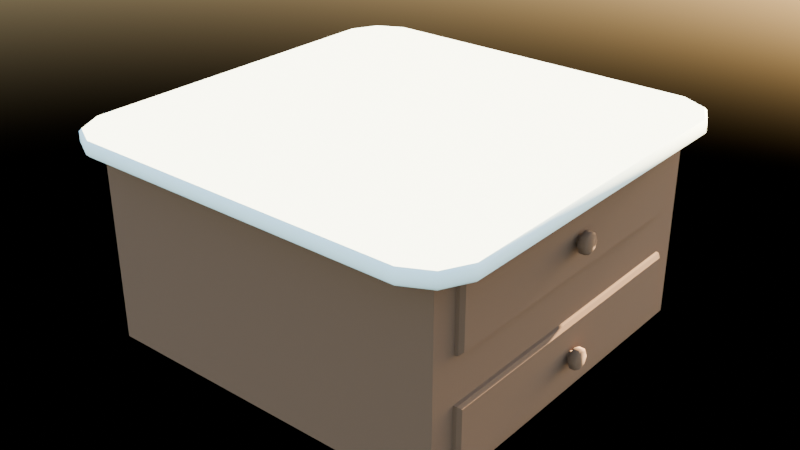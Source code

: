 # Source: Counter_1.blend  (saved by Blender 4.3.34; exported with 4.5.12 LTS)
import bpy
from mathutils import Matrix  # noqa: F401  (used for matrix-valued properties, if any)

bpy.ops.wm.read_factory_settings(use_empty=True)
scene = bpy.context.scene
scene.name = 'Scene'

# ---- collections
col_collection = bpy.data.collections.new('Collection'); scene.collection.children.link(col_collection)

# ---- materials (node trees are filled in below, after node groups)
mat_wood_1 = bpy.data.materials.new('Wood 1')
mat_wood_1.alpha_threshold = 0.0
mat_wood_1.roughness = 0.5
mat_wood_1.line_color = (0.0, 0.0, 0.0, 1.0)
mat_counter_top = bpy.data.materials.new('counter top')

# ---- material node trees
mat_wood_1.use_nodes = True; mat_wood_1.node_tree.nodes.clear()
_N = mat_wood_1.node_tree.nodes; _L = mat_wood_1.node_tree.links
n0 = _N.new('ShaderNodeOutputMaterial'); n0.name = 'Material Output'; n0.location = (300, 300)
n1 = _N.new('ShaderNodeBsdfPrincipled'); n1.name = 'Principled BSDF'; n1.location = (10, 300)
n1.inputs[0].default_value = (0.107, 0.05922, 0.03323, 1.0)
n1.inputs[2].default_value = 1.0
n1.inputs[3].default_value = 1.45
_L.new(n1.outputs[0], n0.inputs[0])
n0.is_active_output = True
mat_counter_top.use_nodes = True; mat_counter_top.node_tree.nodes.clear()
_N = mat_counter_top.node_tree.nodes; _L = mat_counter_top.node_tree.links
n0 = _N.new('ShaderNodeBsdfPrincipled'); n0.name = 'Principled BSDF'; n0.location = (10, 300)
n0.inputs[0].default_value = (0.7108, 0.9021, 0.9021, 1.0)
n0.inputs[2].default_value = 1.0
n1 = _N.new('ShaderNodeOutputMaterial'); n1.name = 'Material Output'; n1.location = (300, 300)
_L.new(n0.outputs[0], n1.inputs[0])
n1.is_active_output = True

# ---- world
world_world = bpy.data.worlds.new('World'); scene.world = world_world
world_world.use_nodes = True; world_world.node_tree.nodes.clear()
_N = world_world.node_tree.nodes; _L = world_world.node_tree.links
n0 = _N.new('ShaderNodeOutputWorld'); n0.name = 'World Output'; n0.location = (300, 300)
n1 = _N.new('ShaderNodeBackground'); n1.name = 'Background'; n1.location = (10, 300)
n2 = _N.new('ShaderNodeTexSky'); n2.name = 'Sky Texture'; n2.location = (-190, 280)
_L.new(n1.outputs[0], n0.inputs[0])
_L.new(n2.outputs[0], n1.inputs[0])
n0.is_active_output = True
world_world.color = (0.05088, 0.05088, 0.05088)
world_world.sun_shadow_jitter_overblur = 0.0

# ---- meshes
me_cube = bpy.data.meshes.new('Cube')
me_cube.from_pydata([(1.0, 0.8609, 0.0289), (1.0, 0.8609, -0.9474), (1.0, -0.8609, 0.0289), (1.0, -0.8609, -0.9474), (-1.0, 1.0, 0.08154), (-1.0, 1.0, -1.0), (-1.0, -1.0, 0.08154), (-1.0, -1.0, -1.0), (1.0, 0.8609, -0.3368), (1.0, 0.8609, -0.5817), (-1.0, -1.0, -0.529), (-1.0, -1.0, -0.3894), (1.0, -0.8609, -0.3368), (1.0, -0.8609, -0.5817), (-1.0, 1.0, -0.529), (-1.0, 1.0, -0.3894), (1.0, 1.0, 0.08154), (1.0, -1.0, 0.08154), (1.0, -1.0, -1.0), (1.0, 1.0, -1.0), (1.0, 1.0, -0.3894), (1.0, -1.0, -0.3894), (1.0, -1.0, -0.529), (1.0, 1.0, -0.529), (0.6602, 0.8609, 0.0289), (0.6602, -0.8609, 0.0289), (0.6602, -0.8609, -0.9474), (0.6602, 0.8609, -0.9474), (0.6602, 0.8609, -0.3368), (0.6602, -0.8609, -0.3368), (0.6602, -0.8609, -0.5817), (0.6602, 0.8609, -0.5817)], [], [(16, 4, 6, 17), (18, 22, 10, 7), (5, 19, 18, 7), (15, 4, 16, 20), (11, 6, 4, 15), (1, 9, 31, 27), (5, 14, 23, 19), (21, 17, 6, 11), (7, 10, 14, 5), (15, 20, 23, 14), (20, 21, 22, 23), (11, 15, 14, 10), (21, 11, 10, 22), (8, 0, 24, 28), (2, 0, 16, 17), (1, 3, 18, 19), (8, 12, 21, 20), (13, 9, 23, 22), (9, 1, 19, 23), (3, 13, 22, 18), (0, 8, 20, 16), (12, 2, 17, 21), (28, 24, 25, 29), (27, 31, 30, 26), (12, 8, 28, 29), (0, 2, 25, 24), (2, 12, 29, 25), (13, 3, 26, 30), (9, 13, 30, 31), (3, 1, 27, 26)])
_uv = me_cube.uv_layers.new(name='UVMap')
_uv.uv.foreach_set('vector', [0.625, 0.5, 0.875, 0.5, 0.875, 0.75, 0.625, 0.75, 0.375, 0.75, 0.4839, 0.75, 0.4839, 1.0, 0.375, 1.0, 0.125, 0.5, 0.375, 0.5, 0.375, 0.75, 0.125, 0.75, 0.5161, 0.25, 0.625, 0.25, 0.625, 0.5, 0.5161, 0.5, 0.5161, 0.0, 0.625, 0.0, 0.625, 0.25, 0.5161, 0.25, 0.3866, 0.5063, 0.4723, 0.5063, 0.4723, 0.5063, 0.3866, 0.5063, 0.375, 0.25, 0.4839, 0.25, 0.4839, 0.5, 0.375, 0.5, 0.5161, 0.75, 0.625, 0.75, 0.625, 1.0, 0.5161, 1.0, 0.375, 0.0, 0.4839, 0.0, 0.4839, 0.25, 0.375, 0.25, 0.5161, 0.25, 0.5161, 0.5, 0.4839, 0.5, 0.4839, 0.25, 0.5161, 0.5, 0.5161, 0.75, 0.4839, 0.75, 0.4839, 0.5, 0.5161, 0.0, 0.5161, 0.25, 0.4839, 0.25, 0.4839, 0.0, 0.5161, 0.75, 0.5161, 1.0, 0.4839, 1.0, 0.4839, 0.75, 0.5277, 0.5063, 0.6134, 0.5063, 0.6134, 0.5063, 0.5277, 0.5063, 0.6134, 0.7437, 0.6134, 0.5063, 0.625, 0.5, 0.625, 0.75, 0.3866, 0.5063, 0.3866, 0.7437, 0.375, 0.75, 0.375, 0.5, 0.5277, 0.5063, 0.5277, 0.7437, 0.5161, 0.75, 0.5161, 0.5, 0.4723, 0.7437, 0.4723, 0.5063, 0.4839, 0.5, 0.4839, 0.75, 0.4723, 0.5063, 0.3866, 0.5063, 0.375, 0.5, 0.4839, 0.5, 0.3866, 0.7437, 0.4723, 0.7437, 0.4839, 0.75, 0.375, 0.75, 0.6134, 0.5063, 0.5277, 0.5063, 0.5161, 0.5, 0.625, 0.5, 0.5277, 0.7437, 0.6134, 0.7437, 0.625, 0.75, 0.5161, 0.75, 0.5277, 0.5063, 0.6134, 0.5063, 0.6134, 0.7437, 0.5277, 0.7437, 0.3866, 0.5063, 0.4723, 0.5063, 0.4723, 0.7437, 0.3866, 0.7437, 0.5277, 0.7437, 0.5277, 0.5063, 0.5277, 0.5063, 0.5277, 0.7437, 0.6134, 0.5063, 0.6134, 0.7437, 0.6134, 0.7437, 0.6134, 0.5063, 0.6134, 0.7437, 0.5277, 0.7437, 0.5277, 0.7437, 0.6134, 0.7437, 0.4723, 0.7437, 0.3866, 0.7437, 0.3866, 0.7437, 0.4723, 0.7437, 0.4723, 0.5063, 0.4723, 0.7437, 0.4723, 0.7437, 0.4723, 0.5063, 0.3866, 0.7437, 0.3866, 0.5063, 0.3866, 0.5063, 0.3866, 0.7437])
me_cube.materials.append(mat_wood_1)
me_cube.use_mirror_vertex_groups = False
me_cube.update()
me_cube_001 = bpy.data.meshes.new('Cube.001')
me_cube_001.from_pydata([(0.9214, 1.139, 0.08154), (0.925, 1.154, 0.09684), (1.139, 0.9214, 0.08154), (1.154, 0.925, 0.09684), (1.139, -0.9214, 0.08154), (1.154, -0.925, 0.09684), (0.9214, -1.139, 0.08154), (0.925, -1.154, 0.09684), (-1.139, 0.9214, 0.08154), (-1.154, 0.925, 0.09684), (-0.9214, 1.139, 0.08154), (-0.925, 1.154, 0.09684), (-0.9214, -1.139, 0.08154), (-0.925, -1.154, 0.09684), (-1.139, -0.9214, 0.08154), (-1.154, -0.925, 0.09684), (1.077, 1.077, 0.09684), (1.066, 1.066, 0.08154), (1.077, -1.077, 0.09684), (1.066, -1.066, 0.08154), (-1.077, -1.077, 0.09684), (-1.066, -1.066, 0.08154), (-1.077, 1.077, 0.09684), (-1.066, 1.066, 0.08154), (1.141, 0.9218, 0.1642), (1.154, 0.925, 0.1508), (0.9218, 1.141, 0.1642), (0.925, 1.154, 0.1508), (0.9218, -1.141, 0.1642), (0.925, -1.154, 0.1508), (1.141, -0.9218, 0.1642), (1.154, -0.925, 0.1508), (-0.9218, 1.141, 0.1642), (-0.925, 1.154, 0.1508), (-1.141, 0.9218, 0.1642), (-1.154, 0.925, 0.1508), (-1.141, -0.9218, 0.1642), (-1.154, -0.925, 0.1508), (-0.9218, -1.141, 0.1642), (-0.925, -1.154, 0.1508), (1.077, 1.077, 0.1508), (1.067, 1.067, 0.1642), (1.077, -1.077, 0.1508), (1.067, -1.067, 0.1642), (-1.077, -1.077, 0.1508), (-1.067, -1.067, 0.1642), (-1.077, 1.077, 0.1508), (-1.067, 1.067, 0.1642)], [], [(0, 17, 2, 4, 19, 6, 12, 21, 14, 8, 23, 10), (5, 3, 25, 31), (9, 15, 37, 35), (20, 44, 37, 15), (24, 41, 26, 32, 47, 34, 36, 45, 38, 28, 43, 30), (46, 22, 9, 35), (5, 31, 42, 18), (40, 16, 1, 27), (33, 11, 22, 46), (1, 11, 33, 27), (13, 7, 29, 39), (13, 39, 44, 20), (21, 12, 13, 20), (23, 8, 9, 22), (19, 4, 5, 18), (17, 0, 1, 16), (4, 2, 3, 5), (11, 1, 0, 10), (7, 13, 12, 6), (15, 9, 8, 14), (2, 17, 16, 3), (6, 19, 18, 7), (14, 21, 20, 15), (10, 23, 22, 11), (18, 42, 29, 7), (45, 36, 37, 44), (47, 32, 33, 46), (43, 28, 29, 42), (41, 24, 25, 40), (24, 30, 31, 25), (32, 26, 27, 33), (28, 38, 39, 29), (36, 34, 35, 37), (26, 41, 40, 27), (30, 43, 42, 31), (38, 45, 44, 39), (34, 47, 46, 35), (25, 3, 16, 40)])
me_cube_001.polygons.foreach_set('use_smooth', [True] * 38)
_k = set([(0, 10), (0, 17), (2, 4), (2, 17), (4, 19), (6, 12), (6, 19), (8, 14), (8, 23), (10, 23), (12, 21), (14, 21), (24, 30), (24, 41), (26, 32), (26, 41), (28, 38), (28, 43), (30, 43), (32, 47), (34, 36), (34, 47), (36, 45), (38, 45)])
me_cube_001.attributes.new('sharp_edge', 'BOOLEAN', 'EDGE').data.foreach_set('value', [ (min(e.vertices), max(e.vertices)) in _k for e in me_cube_001.edges])
_uv = me_cube_001.uv_layers.new(name='UVMap')
_uv.uv.foreach_set('vector', [0.868, 0.5267, 0.9278, 0.5416, 0.958, 0.5704, 0.9572, 0.9358, 0.9269, 0.9643, 0.867, 0.9785, 0.1041, 0.974, 0.04434, 0.9592, 0.01415, 0.9303, 0.01498, 0.5649, 0.0453, 0.5365, 0.1052, 0.5223, 0.07284, 0.04263, 0.8387, 0.04289, 0.8387, 0.04352, 0.07282, 0.04326, 0.06378, 0.04137, 0.8088, 0.04162, 0.8087, 0.04225, 0.06375, 0.042, 0.8775, 0.04165, 0.8775, 0.04228, 0.8087, 0.04225, 0.8088, 0.04162, 0.01523, 0.1071, 0.04575, 0.07839, 0.106, 0.06416, 0.8692, 0.06859, 0.9294, 0.08353, 0.9598, 0.1126, 0.959, 0.4781, 0.9285, 0.5068, 0.8682, 0.521, 0.105, 0.5166, 0.0448, 0.5017, 0.01441, 0.4726, 0.009826, 0.04198, 0.00985, 0.04135, 0.06378, 0.04137, 0.06375, 0.042, 0.07284, 0.04263, 0.07282, 0.04326, 0.009778, 0.04324, 0.009802, 0.04261, 0.009802, 0.04261, 0.009826, 0.04198, 0.07287, 0.042, 0.07284, 0.04263, 0.8387, 0.04289, 0.8387, 0.04226, 0.9018, 0.04228, 0.9018, 0.04291, 0.07287, 0.042, 0.8387, 0.04226, 0.8387, 0.04289, 0.07284, 0.04263, 0.0638, 0.04074, 0.8088, 0.04099, 0.8088, 0.04162, 0.06378, 0.04137, 0.0638, 0.04074, 0.06378, 0.04137, 0.00985, 0.04135, 0.009874, 0.04072, 0.04434, 0.9592, 0.1041, 0.974, 0.1026, 0.977, 0.03962, 0.9614, 0.0453, 0.5365, 0.01498, 0.5649, 0.008643, 0.5642, 0.04059, 0.5342, 0.9269, 0.9643, 0.9572, 0.9358, 0.9635, 0.9366, 0.9316, 0.9666, 0.9278, 0.5416, 0.868, 0.5267, 0.8695, 0.5237, 0.9325, 0.5393, 0.9572, 0.9358, 0.958, 0.5704, 0.9644, 0.5697, 0.9635, 0.9366, 0.1037, 0.5193, 0.8695, 0.5237, 0.868, 0.5267, 0.1052, 0.5223, 0.8685, 0.9815, 0.1026, 0.977, 0.1041, 0.974, 0.867, 0.9785, 0.007816, 0.931, 0.008643, 0.5642, 0.01498, 0.5649, 0.01415, 0.9303, 0.958, 0.5704, 0.9278, 0.5416, 0.9325, 0.5393, 0.9644, 0.5697, 0.867, 0.9785, 0.9269, 0.9643, 0.9316, 0.9666, 0.8685, 0.9815, 0.01415, 0.9303, 0.04434, 0.9592, 0.03962, 0.9614, 0.007816, 0.931, 0.1052, 0.5223, 0.0453, 0.5365, 0.04059, 0.5342, 0.1037, 0.5193, 0.8775, 0.04102, 0.8775, 0.04165, 0.8088, 0.04162, 0.8088, 0.04099, 0.9285, 0.5068, 0.959, 0.4781, 0.9646, 0.4788, 0.9326, 0.5088, 0.9294, 0.08353, 0.8692, 0.06859, 0.8706, 0.06594, 0.9336, 0.08157, 0.0448, 0.5017, 0.105, 0.5166, 0.1037, 0.5193, 0.04065, 0.5036, 0.04575, 0.07839, 0.01523, 0.1071, 0.009675, 0.1064, 0.04162, 0.07639, 0.01523, 0.1071, 0.01441, 0.4726, 0.008848, 0.4733, 0.009675, 0.1064, 0.8692, 0.06859, 0.106, 0.06416, 0.1047, 0.06149, 0.8706, 0.06594, 0.105, 0.5166, 0.8682, 0.521, 0.8695, 0.5237, 0.1037, 0.5193, 0.959, 0.4781, 0.9598, 0.1126, 0.9654, 0.112, 0.9646, 0.4788, 0.106, 0.06416, 0.04575, 0.07839, 0.04162, 0.07639, 0.1047, 0.06149, 0.01441, 0.4726, 0.0448, 0.5017, 0.04065, 0.5036, 0.008848, 0.4733, 0.8682, 0.521, 0.9285, 0.5068, 0.9326, 0.5088, 0.8695, 0.5237, 0.9598, 0.1126, 0.9294, 0.08353, 0.9336, 0.08157, 0.9654, 0.112, 0.8387, 0.04352, 0.8387, 0.04289, 0.9018, 0.04291, 0.9017, 0.04354])
me_cube_001.materials.append(mat_counter_top)
me_cube_001.use_mirror_vertex_groups = False
me_cube_001.update()
me_cube_003 = bpy.data.meshes.new('Cube.003')
me_cube_003.from_pydata([(1.0, 0.8609, -0.9474), (1.0, -0.8609, -0.9474), (1.0, 0.8609, -0.5817), (1.0, -0.8609, -0.5817), (1.033, 0.8404, -0.9297), (1.033, -0.8404, -0.9297), (1.033, 0.8404, -0.5993), (1.033, -0.8404, -0.5993), (1.016, 0.8573, -0.5834), (1.016, 0.8573, -0.9456), (1.016, -0.8573, -0.9456), (1.016, -0.8573, -0.5834)], [], [(1, 3, 2, 0), (5, 4, 6, 7), (9, 8, 6, 4), (11, 10, 5, 7), (8, 11, 7, 6), (10, 9, 4, 5), (1, 0, 9, 10), (2, 3, 11, 8), (3, 1, 10, 11), (0, 2, 8, 9)])
_uv = me_cube_003.uv_layers.new(name='UVMap')
_uv.uv.foreach_set('vector', [0.0, 0.0, 0.0, 0.0, 0.0, 0.0, 0.0, 0.0, 0.0, 0.0, 0.0, 0.0, 0.0, 0.0, 0.0, 0.0, 0.0, 0.0, 0.0, 0.0, 0.0, 0.0, 0.0, 0.0, 0.0, 0.0, 0.0, 0.0, 0.0, 0.0, 0.0, 0.0, 0.0, 0.0, 0.0, 0.0, 0.0, 0.0, 0.0, 0.0, 0.0, 0.0, 0.0, 0.0, 0.0, 0.0, 0.0, 0.0, 0.0, 0.0, 0.0, 0.0, 0.0, 0.0, 0.0, 0.0, 0.0, 0.0, 0.0, 0.0, 0.0, 0.0, 0.0, 0.0, 0.0, 0.0, 0.0, 0.0, 0.0, 0.0, 0.0, 0.0, 0.0, 0.0, 0.0, 0.0, 0.0, 0.0, 0.0, 0.0])
me_cube_003.materials.append(mat_wood_1)
me_cube_003.use_mirror_vertex_groups = False
me_cube_003.update()
me_circle = bpy.data.meshes.new('Circle')
me_circle.from_pydata([(1.097, 0.04619, -0.7645), (1.097, 0.03266, -0.7318), (1.097, 1.147e-10, -0.7183), (1.097, -0.03266, -0.7318), (1.097, -0.04619, -0.7645), (1.097, -0.03266, -0.7972), (1.097, 1.147e-10, -0.8107), (1.097, 0.03266, -0.7972), (1.087, 0.05658, -0.7645), (1.087, 0.04001, -0.7245), (1.087, 2.695e-10, -0.7079), (1.087, -0.04001, -0.7245), (1.087, -0.05658, -0.7645), (1.087, -0.04001, -0.8045), (1.087, 2.695e-10, -0.8211), (1.087, 0.04001, -0.8045), (1.059, 0.05658, -0.7645), (1.059, 0.04001, -0.7245), (1.059, 2.695e-10, -0.7079), (1.059, -0.04001, -0.7245), (1.059, -0.05658, -0.7645), (1.059, -0.04001, -0.8045), (1.059, 2.695e-10, -0.8211), (1.059, 0.04001, -0.8045), (1.053, 0.05105, -0.7645), (1.053, 0.0361, -0.7284), (1.053, 2.544e-10, -0.7135), (1.053, -0.0361, -0.7284), (1.053, -0.05105, -0.7645), (1.053, -0.0361, -0.8006), (1.053, 2.544e-10, -0.8156), (1.053, 0.0361, -0.8006), (1.053, 0.02743, -0.7645), (1.053, 0.01939, -0.7451), (1.053, -1.288e-10, -0.7371), (1.053, -0.01939, -0.7451), (1.053, -0.02743, -0.7645), (1.053, -0.01939, -0.7839), (1.053, -1.288e-10, -0.7919), (1.053, 0.01939, -0.7839), (1.008, 0.02743, -0.7645), (1.008, 0.01939, -0.7451), (1.008, -1.288e-10, -0.7371), (1.008, -0.01939, -0.7451), (1.008, -0.02743, -0.7645), (1.008, -0.01939, -0.7839), (1.008, -1.288e-10, -0.7919), (1.008, 0.01939, -0.7839)], [], [(6, 5, 13, 14), (4, 3, 11, 12), (2, 1, 9, 10), (7, 6, 14, 15), (5, 4, 12, 13), (3, 2, 10, 11), (1, 0, 8, 9), (0, 7, 15, 8), (15, 14, 22, 23), (13, 12, 20, 21), (11, 10, 18, 19), (9, 8, 16, 17), (8, 15, 23, 16), (14, 13, 21, 22), (12, 11, 19, 20), (10, 9, 17, 18), (20, 19, 27, 28), (18, 17, 25, 26), (23, 22, 30, 31), (21, 20, 28, 29), (19, 18, 26, 27), (17, 16, 24, 25), (16, 23, 31, 24), (22, 21, 29, 30), (24, 31, 39, 32), (30, 29, 37, 38), (28, 27, 35, 36), (26, 25, 33, 34), (31, 30, 38, 39), (29, 28, 36, 37), (27, 26, 34, 35), (25, 24, 32, 33), (37, 36, 44, 45), (35, 34, 42, 43), (33, 32, 40, 41), (32, 39, 47, 40), (38, 37, 45, 46), (36, 35, 43, 44), (34, 33, 41, 42), (39, 38, 46, 47), (1, 2, 3, 4, 5, 6, 7, 0)])
me_circle.polygons.foreach_set('use_smooth', [True] * 41)
_k = set([(32, 33), (32, 39), (33, 34), (34, 35), (35, 36), (36, 37), (37, 38), (38, 39)])
me_circle.attributes.new('sharp_edge', 'BOOLEAN', 'EDGE').data.foreach_set('value', [ (min(e.vertices), max(e.vertices)) in _k for e in me_circle.edges])
_uv = me_circle.uv_layers.new(name='UVMap')
_uv.uv.foreach_set('vector', [0.0, 0.0, 0.0, 0.0, 0.0, 0.0, 0.0, 0.0, 0.0, 0.0, 0.0, 0.0, 0.0, 0.0, 0.0, 0.0, 0.0, 0.0, 0.0, 0.0, 0.0, 0.0, 0.0, 0.0, 0.0, 0.0, 0.0, 0.0, 0.0, 0.0, 0.0, 0.0, 0.0, 0.0, 0.0, 0.0, 0.0, 0.0, 0.0, 0.0, 0.0, 0.0, 0.0, 0.0, 0.0, 0.0, 0.0, 0.0, 0.0, 0.0, 0.0, 0.0, 0.0, 0.0, 0.0, 0.0, 0.0, 0.0, 0.0, 0.0, 0.0, 0.0, 0.0, 0.0, 0.0, 0.0, 0.0, 0.0, 0.0, 0.0, 0.0, 0.0, 0.0, 0.0, 0.0, 0.0, 0.0, 0.0, 0.0, 0.0, 0.0, 0.0, 0.0, 0.0, 0.0, 0.0, 0.0, 0.0, 0.0, 0.0, 0.0, 0.0, 0.0, 0.0, 0.0, 0.0, 0.0, 0.0, 0.0, 0.0, 0.0, 0.0, 0.0, 0.0, 0.0, 0.0, 0.0, 0.0, 0.0, 0.0, 0.0, 0.0, 0.0, 0.0, 0.0, 0.0, 0.0, 0.0, 0.0, 0.0, 0.0, 0.0, 0.0, 0.0, 0.0, 0.0, 0.0, 0.0, 0.0, 0.0, 0.0, 0.0, 0.0, 0.0, 0.0, 0.0, 0.0, 0.0, 0.0, 0.0, 0.0, 0.0, 0.0, 0.0, 0.0, 0.0, 0.0, 0.0, 0.0, 0.0, 0.0, 0.0, 0.0, 0.0, 0.0, 0.0, 0.0, 0.0, 0.0, 0.0, 0.0, 0.0, 0.0, 0.0, 0.0, 0.0, 0.0, 0.0, 0.0, 0.0, 0.0, 0.0, 0.0, 0.0, 0.0, 0.0, 0.0, 0.0, 0.0, 0.0, 0.0, 0.0, 0.0, 0.0, 0.0, 0.0, 0.0, 0.0, 0.0, 0.0, 0.0, 0.0, 0.0, 0.0, 0.0, 0.0, 0.0, 0.0, 0.0, 0.0, 0.0, 0.0, 0.0, 0.0, 0.0, 0.0, 0.0, 0.0, 0.0, 0.0, 0.0, 0.0, 0.0, 0.0, 0.0, 0.0, 0.0, 0.0, 0.0, 0.0, 0.0, 0.0, 0.0, 0.0, 0.0, 0.0, 0.0, 0.0, 0.0, 0.0, 0.0, 0.0, 0.0, 0.0, 0.0, 0.0, 0.0, 0.0, 0.0, 0.0, 0.0, 0.0, 0.0, 0.0, 0.0, 0.0, 0.0, 0.0, 0.0, 0.0, 0.0, 0.0, 0.0, 0.0, 0.0, 0.0, 0.0, 0.0, 0.0, 0.0, 0.0, 0.0, 0.0, 0.0, 0.0, 0.0, 0.0, 0.0, 0.0, 0.0, 0.0, 0.0, 0.0, 0.0, 0.0, 0.0, 0.0, 0.0, 0.0, 0.0, 0.0, 0.0, 0.0, 0.0, 0.0, 0.0, 0.0, 0.0, 0.0, 0.0, 0.0, 0.0, 0.0, 0.0, 0.0, 0.0, 0.0, 0.0, 0.0, 0.0, 0.0, 0.0, 0.0, 0.0, 0.0, 0.0, 0.0, 0.0, 0.0, 0.0, 0.0, 0.0, 0.0, 0.0, 0.0, 0.0, 0.0, 0.0, 0.0, 0.0, 0.0, 0.0, 0.0, 0.0, 0.0, 0.0, 0.0, 0.0, 0.0, 0.0, 0.0, 0.0, 0.0, 0.0, 0.0, 0.0])
me_circle.materials.append(mat_wood_1)
me_circle.update()
me_cube_004 = bpy.data.meshes.new('Cube.004')
me_cube_004.from_pydata([(1.0, 0.8609, -0.3368), (1.0, -0.8609, -0.3368), (1.0, 0.8609, 0.0289), (1.0, -0.8609, 0.0289), (1.033, 0.8404, -0.3191), (1.033, -0.8404, -0.3191), (1.033, 0.8404, 0.0112), (1.033, -0.8404, 0.0112), (1.016, 0.8573, 0.02715), (1.016, 0.8573, -0.3351), (1.016, -0.8573, -0.3351), (1.016, -0.8573, 0.02715)], [], [(1, 3, 2, 0), (5, 4, 6, 7), (9, 8, 6, 4), (11, 10, 5, 7), (8, 11, 7, 6), (10, 9, 4, 5), (1, 0, 9, 10), (2, 3, 11, 8), (3, 1, 10, 11), (0, 2, 8, 9)])
_uv = me_cube_004.uv_layers.new(name='UVMap')
_uv.uv.foreach_set('vector', [0.0, 0.0, 0.0, 0.0, 0.0, 0.0, 0.0, 0.0, 0.0, 0.0, 0.0, 0.0, 0.0, 0.0, 0.0, 0.0, 0.0, 0.0, 0.0, 0.0, 0.0, 0.0, 0.0, 0.0, 0.0, 0.0, 0.0, 0.0, 0.0, 0.0, 0.0, 0.0, 0.0, 0.0, 0.0, 0.0, 0.0, 0.0, 0.0, 0.0, 0.0, 0.0, 0.0, 0.0, 0.0, 0.0, 0.0, 0.0, 0.0, 0.0, 0.0, 0.0, 0.0, 0.0, 0.0, 0.0, 0.0, 0.0, 0.0, 0.0, 0.0, 0.0, 0.0, 0.0, 0.0, 0.0, 0.0, 0.0, 0.0, 0.0, 0.0, 0.0, 0.0, 0.0, 0.0, 0.0, 0.0, 0.0, 0.0, 0.0])
me_cube_004.materials.append(mat_wood_1)
me_cube_004.use_mirror_vertex_groups = False
me_cube_004.update()
me_circle_001 = bpy.data.meshes.new('Circle.001')
me_circle_001.from_pydata([(1.097, 0.04619, -0.154), (1.097, 0.03266, -0.1213), (1.097, 0.0, -0.1078), (1.097, -0.03266, -0.1213), (1.097, -0.04619, -0.154), (1.097, -0.03266, -0.1866), (1.097, 0.0, -0.2001), (1.097, 0.03266, -0.1866), (1.087, 0.05658, -0.154), (1.087, 0.04001, -0.1139), (1.087, 1.548e-10, -0.09737), (1.087, -0.04001, -0.1139), (1.087, -0.05658, -0.154), (1.087, -0.04001, -0.194), (1.087, 1.548e-10, -0.2105), (1.087, 0.04001, -0.194), (1.059, 0.05658, -0.154), (1.059, 0.04001, -0.1139), (1.059, 1.548e-10, -0.09737), (1.059, -0.04001, -0.1139), (1.059, -0.05658, -0.154), (1.059, -0.04001, -0.194), (1.059, 1.548e-10, -0.2105), (1.059, 0.04001, -0.194), (1.053, 0.05105, -0.154), (1.053, 0.0361, -0.1179), (1.053, 1.396e-10, -0.1029), (1.053, -0.0361, -0.1179), (1.053, -0.05105, -0.154), (1.053, -0.0361, -0.1901), (1.053, 1.396e-10, -0.205), (1.053, 0.0361, -0.1901), (1.053, 0.02743, -0.154), (1.053, 0.01939, -0.1346), (1.053, -2.435e-10, -0.1265), (1.053, -0.01939, -0.1346), (1.053, -0.02743, -0.154), (1.053, -0.01939, -0.1733), (1.053, -2.435e-10, -0.1814), (1.053, 0.01939, -0.1733), (1.008, 0.02743, -0.154), (1.008, 0.01939, -0.1346), (1.008, -2.435e-10, -0.1265), (1.008, -0.01939, -0.1346), (1.008, -0.02743, -0.154), (1.008, -0.01939, -0.1733), (1.008, -2.435e-10, -0.1814), (1.008, 0.01939, -0.1733)], [], [(6, 5, 13, 14), (4, 3, 11, 12), (2, 1, 9, 10), (7, 6, 14, 15), (5, 4, 12, 13), (3, 2, 10, 11), (1, 0, 8, 9), (0, 7, 15, 8), (15, 14, 22, 23), (13, 12, 20, 21), (11, 10, 18, 19), (9, 8, 16, 17), (8, 15, 23, 16), (14, 13, 21, 22), (12, 11, 19, 20), (10, 9, 17, 18), (20, 19, 27, 28), (18, 17, 25, 26), (23, 22, 30, 31), (21, 20, 28, 29), (19, 18, 26, 27), (17, 16, 24, 25), (16, 23, 31, 24), (22, 21, 29, 30), (24, 31, 39, 32), (30, 29, 37, 38), (28, 27, 35, 36), (26, 25, 33, 34), (31, 30, 38, 39), (29, 28, 36, 37), (27, 26, 34, 35), (25, 24, 32, 33), (37, 36, 44, 45), (35, 34, 42, 43), (33, 32, 40, 41), (32, 39, 47, 40), (38, 37, 45, 46), (36, 35, 43, 44), (34, 33, 41, 42), (39, 38, 46, 47), (1, 2, 3, 4, 5, 6, 7, 0)])
me_circle_001.polygons.foreach_set('use_smooth', [True] * 41)
_k = set([(32, 33), (32, 39), (33, 34), (34, 35), (35, 36), (36, 37), (37, 38), (38, 39)])
me_circle_001.attributes.new('sharp_edge', 'BOOLEAN', 'EDGE').data.foreach_set('value', [ (min(e.vertices), max(e.vertices)) in _k for e in me_circle_001.edges])
_uv = me_circle_001.uv_layers.new(name='UVMap')
_uv.uv.foreach_set('vector', [0.0, 0.0, 0.0, 0.0, 0.0, 0.0, 0.0, 0.0, 0.0, 0.0, 0.0, 0.0, 0.0, 0.0, 0.0, 0.0, 0.0, 0.0, 0.0, 0.0, 0.0, 0.0, 0.0, 0.0, 0.0, 0.0, 0.0, 0.0, 0.0, 0.0, 0.0, 0.0, 0.0, 0.0, 0.0, 0.0, 0.0, 0.0, 0.0, 0.0, 0.0, 0.0, 0.0, 0.0, 0.0, 0.0, 0.0, 0.0, 0.0, 0.0, 0.0, 0.0, 0.0, 0.0, 0.0, 0.0, 0.0, 0.0, 0.0, 0.0, 0.0, 0.0, 0.0, 0.0, 0.0, 0.0, 0.0, 0.0, 0.0, 0.0, 0.0, 0.0, 0.0, 0.0, 0.0, 0.0, 0.0, 0.0, 0.0, 0.0, 0.0, 0.0, 0.0, 0.0, 0.0, 0.0, 0.0, 0.0, 0.0, 0.0, 0.0, 0.0, 0.0, 0.0, 0.0, 0.0, 0.0, 0.0, 0.0, 0.0, 0.0, 0.0, 0.0, 0.0, 0.0, 0.0, 0.0, 0.0, 0.0, 0.0, 0.0, 0.0, 0.0, 0.0, 0.0, 0.0, 0.0, 0.0, 0.0, 0.0, 0.0, 0.0, 0.0, 0.0, 0.0, 0.0, 0.0, 0.0, 0.0, 0.0, 0.0, 0.0, 0.0, 0.0, 0.0, 0.0, 0.0, 0.0, 0.0, 0.0, 0.0, 0.0, 0.0, 0.0, 0.0, 0.0, 0.0, 0.0, 0.0, 0.0, 0.0, 0.0, 0.0, 0.0, 0.0, 0.0, 0.0, 0.0, 0.0, 0.0, 0.0, 0.0, 0.0, 0.0, 0.0, 0.0, 0.0, 0.0, 0.0, 0.0, 0.0, 0.0, 0.0, 0.0, 0.0, 0.0, 0.0, 0.0, 0.0, 0.0, 0.0, 0.0, 0.0, 0.0, 0.0, 0.0, 0.0, 0.0, 0.0, 0.0, 0.0, 0.0, 0.0, 0.0, 0.0, 0.0, 0.0, 0.0, 0.0, 0.0, 0.0, 0.0, 0.0, 0.0, 0.0, 0.0, 0.0, 0.0, 0.0, 0.0, 0.0, 0.0, 0.0, 0.0, 0.0, 0.0, 0.0, 0.0, 0.0, 0.0, 0.0, 0.0, 0.0, 0.0, 0.0, 0.0, 0.0, 0.0, 0.0, 0.0, 0.0, 0.0, 0.0, 0.0, 0.0, 0.0, 0.0, 0.0, 0.0, 0.0, 0.0, 0.0, 0.0, 0.0, 0.0, 0.0, 0.0, 0.0, 0.0, 0.0, 0.0, 0.0, 0.0, 0.0, 0.0, 0.0, 0.0, 0.0, 0.0, 0.0, 0.0, 0.0, 0.0, 0.0, 0.0, 0.0, 0.0, 0.0, 0.0, 0.0, 0.0, 0.0, 0.0, 0.0, 0.0, 0.0, 0.0, 0.0, 0.0, 0.0, 0.0, 0.0, 0.0, 0.0, 0.0, 0.0, 0.0, 0.0, 0.0, 0.0, 0.0, 0.0, 0.0, 0.0, 0.0, 0.0, 0.0, 0.0, 0.0, 0.0, 0.0, 0.0, 0.0, 0.0, 0.0, 0.0, 0.0, 0.0, 0.0, 0.0, 0.0, 0.0, 0.0, 0.0, 0.0, 0.0, 0.0, 0.0, 0.0, 0.0, 0.0, 0.0, 0.0, 0.0, 0.0, 0.0, 0.0, 0.0, 0.0, 0.0, 0.0, 0.0, 0.0, 0.0, 0.0, 0.0])
me_circle_001.materials.append(mat_wood_1)
me_circle_001.update()

# ---- objects
ob_cube = bpy.data.objects.new('Cube', me_cube)
ob_cube_001 = bpy.data.objects.new('Cube.001', me_cube_001)
ob_cube_003 = bpy.data.objects.new('Cube.003', me_cube_003)
ob_circle = bpy.data.objects.new('Circle', me_circle)
ob_cube_002 = bpy.data.objects.new('Cube.002', me_cube_004)
ob_circle_001 = bpy.data.objects.new('Circle.001', me_circle_001)

# ---- transforms, parenting, visibility, modifiers, constraints
ob_cube.location = (0.0, 0.0, 0.0)
ob_cube.lock_rotations_4d = False
ob_cube.empty_display_type = 'ARROWS'
ob_cube.lineart.crease_threshold = 0.0
ob_cube_001.location = (0.0, 0.0, 0.0)
ob_cube_001.lock_rotations_4d = False
ob_cube_001.empty_display_type = 'ARROWS'
ob_cube_001.lineart.crease_threshold = 0.0
ob_cube_003.location = (0.0, 0.0, 0.0)
ob_cube_003.lock_rotations_4d = False
ob_cube_003.empty_display_type = 'ARROWS'
ob_cube_003.lineart.crease_threshold = 0.0
ob_circle.location = (0.0, 0.0, 0.0)
ob_cube_002.location = (0.0, 0.0, 0.0)
ob_cube_002.lock_rotations_4d = False
ob_cube_002.empty_display_type = 'ARROWS'
ob_cube_002.lineart.crease_threshold = 0.0
ob_circle_001.location = (0.0, 0.0, 0.0)

# ---- collection membership
col_collection.objects.link(ob_cube)
col_collection.objects.link(ob_cube_001)
col_collection.objects.link(ob_cube_003)
col_collection.objects.link(ob_circle)
col_collection.objects.link(ob_cube_002)
col_collection.objects.link(ob_circle_001)

# ---- scene / render settings (as saved in the file)
scene.frame_start = 1; scene.frame_end = 250; scene.frame_set(1)
scene.render.engine = 'CYCLES'
bpy.context.view_layer.update()

# ---- added for rendering (the .blend has no active camera): camera
cam_auto = bpy.data.cameras.new('AutoCamera')
cam_auto.lens = 50.0
cam_auto.sensor_width = 36.0
cam_auto.clip_end = 1000.0
ob_auto_camera = bpy.data.objects.new('AutoCamera', cam_auto)
scene.collection.objects.link(ob_auto_camera)
ob_auto_camera.location = (3.20704, -3.84844, 2.14774)
ob_auto_camera.rotation_euler = (1.09748, -7.21219e-08, 0.694738)
scene.camera = ob_auto_camera
bpy.context.view_layer.update()
